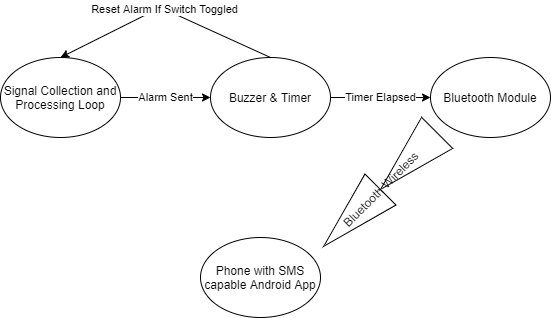

The diagram above was exported from draw.io. Its source (the exported page's mxGraphModel, read from the mxfile embedded in the PNG):
<mxGraphModel dx="1662" dy="762" grid="1" gridSize="10" guides="1" tooltips="1" connect="1" arrows="1" fold="1" page="1" pageScale="1" pageWidth="850" pageHeight="1100" math="0" shadow="0">
  <root>
    <mxCell id="0" />
    <mxCell id="1" parent="0" />
    <mxCell id="VrF3W7ivkHLUHVsOGMKh-1" value="Signal Collection and Processing Loop" style="ellipse;whiteSpace=wrap;html=1;" vertex="1" parent="1">
      <mxGeometry x="160" y="210" width="120" height="80" as="geometry" />
    </mxCell>
    <mxCell id="VrF3W7ivkHLUHVsOGMKh-2" value="Buzzer &amp;amp; Timer" style="ellipse;whiteSpace=wrap;html=1;" vertex="1" parent="1">
      <mxGeometry x="370" y="210" width="120" height="80" as="geometry" />
    </mxCell>
    <mxCell id="VrF3W7ivkHLUHVsOGMKh-3" value="Alarm Sent" style="endArrow=classic;html=1;exitX=1;exitY=0.5;exitDx=0;exitDy=0;entryX=0;entryY=0.5;entryDx=0;entryDy=0;" edge="1" parent="1" source="VrF3W7ivkHLUHVsOGMKh-1" target="VrF3W7ivkHLUHVsOGMKh-2">
      <mxGeometry width="50" height="50" relative="1" as="geometry">
        <mxPoint x="400" y="410" as="sourcePoint" />
        <mxPoint x="450" y="360" as="targetPoint" />
      </mxGeometry>
    </mxCell>
    <mxCell id="VrF3W7ivkHLUHVsOGMKh-4" value="Timer Elapsed" style="endArrow=classic;html=1;exitX=1;exitY=0.5;exitDx=0;exitDy=0;" edge="1" parent="1" source="VrF3W7ivkHLUHVsOGMKh-2" target="VrF3W7ivkHLUHVsOGMKh-5">
      <mxGeometry width="50" height="50" relative="1" as="geometry">
        <mxPoint x="400" y="410" as="sourcePoint" />
        <mxPoint x="580" y="250" as="targetPoint" />
      </mxGeometry>
    </mxCell>
    <mxCell id="VrF3W7ivkHLUHVsOGMKh-5" value="Bluetooth Module" style="ellipse;whiteSpace=wrap;html=1;" vertex="1" parent="1">
      <mxGeometry x="590" y="210" width="120" height="80" as="geometry" />
    </mxCell>
    <mxCell id="VrF3W7ivkHLUHVsOGMKh-6" value="Bluetooth Wireless" style="shape=mxgraph.bpmn.compensation;html=1;outlineConnect=0;rotation=-45;" vertex="1" parent="1">
      <mxGeometry x="460" y="320" width="160" height="44" as="geometry" />
    </mxCell>
    <mxCell id="VrF3W7ivkHLUHVsOGMKh-7" value="Phone with SMS capable Android App" style="ellipse;whiteSpace=wrap;html=1;" vertex="1" parent="1">
      <mxGeometry x="360" y="390" width="120" height="80" as="geometry" />
    </mxCell>
    <mxCell id="VrF3W7ivkHLUHVsOGMKh-8" value="Reset Alarm If Switch Toggled" style="endArrow=classic;html=1;exitX=0.5;exitY=0;exitDx=0;exitDy=0;entryX=0.5;entryY=0;entryDx=0;entryDy=0;" edge="1" parent="1" source="VrF3W7ivkHLUHVsOGMKh-2" target="VrF3W7ivkHLUHVsOGMKh-1">
      <mxGeometry width="50" height="50" relative="1" as="geometry">
        <mxPoint x="400" y="400" as="sourcePoint" />
        <mxPoint x="450" y="350" as="targetPoint" />
        <Array as="points">
          <mxPoint x="320" y="160" />
        </Array>
      </mxGeometry>
    </mxCell>
  </root>
</mxGraphModel>